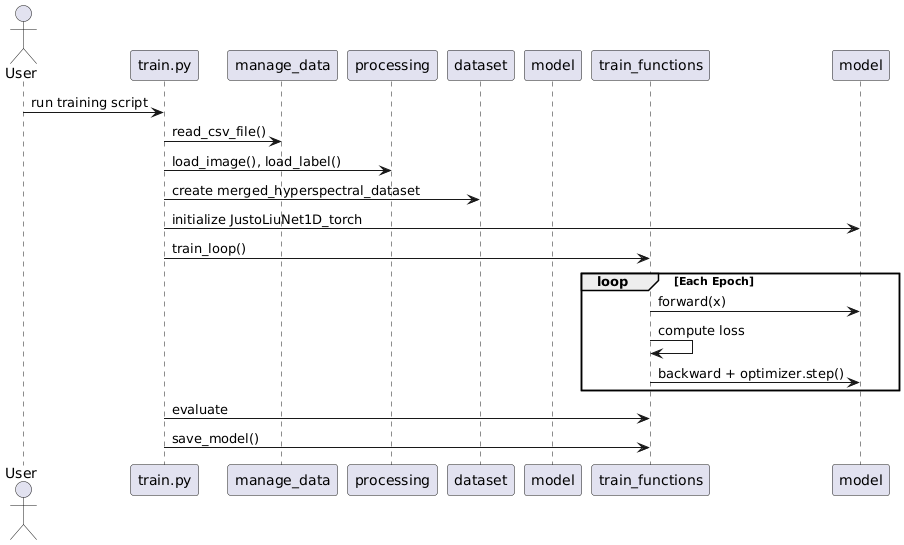

The diagram above was rendered by PlantUML. Its source (embedded in the PNG):
@startuml
actor User
participant "train.py" as Train
participant "manage_data" as ManageData
participant "processing" as Processing
participant "dataset" as Dataset
participant "model" as Model
participant "train_functions" as Trainer

User -> Train: run training script
Train -> ManageData: read_csv_file()
Train -> Processing: load_image(), load_label()
Train -> Dataset: create merged_hyperspectral_dataset
Train -> model: initialize JustoLiuNet1D_torch
Train -> Trainer: train_loop()
loop Each Epoch
  Trainer -> model: forward(x)
  Trainer -> Trainer: compute loss
  Trainer -> model: backward + optimizer.step()
end
Train -> Trainer: evaluate
Train -> Trainer: save_model()
@enduml